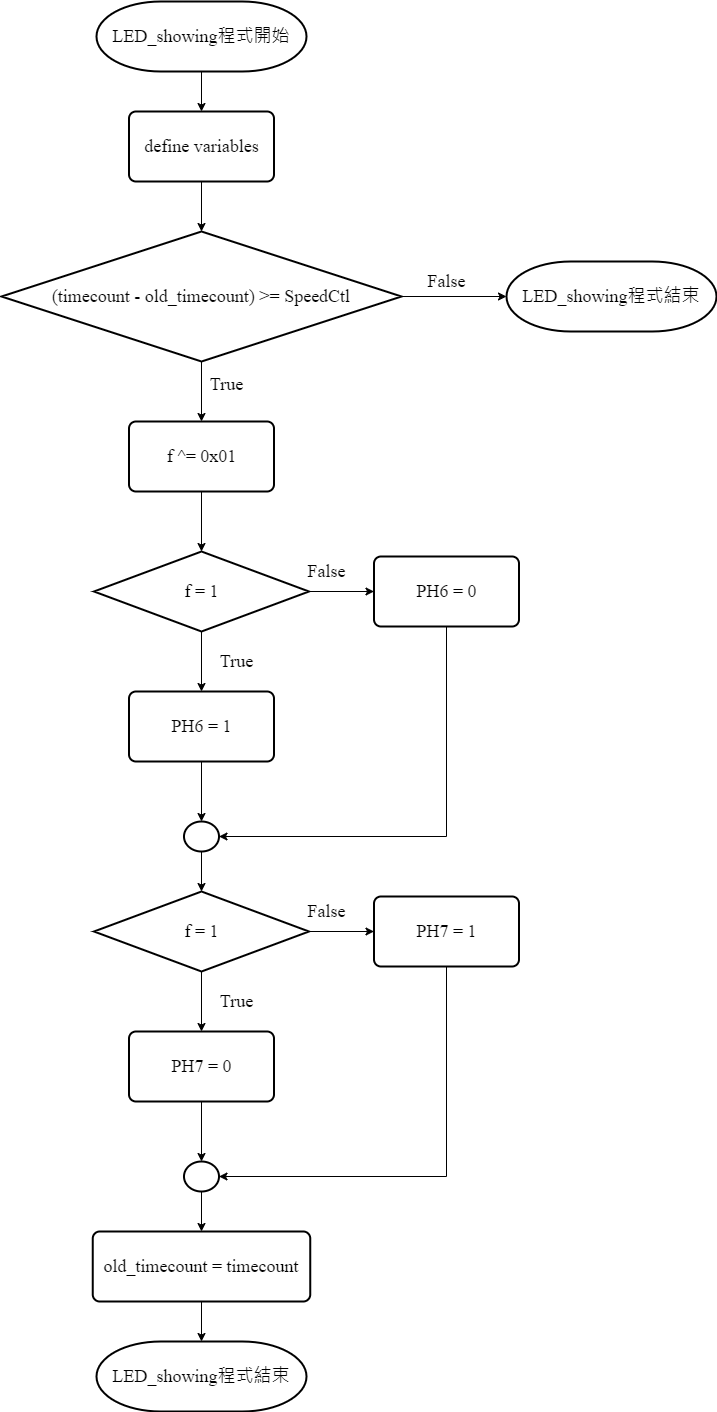

The diagram above was exported from draw.io. Its source (the exported page's mxGraphModel, read from the mxfile embedded in the PNG):
<mxGraphModel dx="1031" dy="1039" grid="1" gridSize="10" guides="1" tooltips="1" connect="1" arrows="1" fold="1" page="1" pageScale="1" pageWidth="827" pageHeight="1169" math="0" shadow="0">
  <root>
    <mxCell id="0" />
    <mxCell id="1" parent="0" />
    <mxCell id="Vy13XdpJbhVMEyv_1F0M-11" style="edgeStyle=orthogonalEdgeStyle;rounded=0;orthogonalLoop=1;jettySize=auto;html=1;exitX=0.5;exitY=1;exitDx=0;exitDy=0;exitPerimeter=0;entryX=0.5;entryY=0;entryDx=0;entryDy=0;" edge="1" parent="1" source="Vy13XdpJbhVMEyv_1F0M-1" target="Vy13XdpJbhVMEyv_1F0M-2">
      <mxGeometry relative="1" as="geometry" />
    </mxCell>
    <mxCell id="Vy13XdpJbhVMEyv_1F0M-1" value="&lt;font face=&quot;Times New Roman&quot; style=&quot;font-size: 18px;&quot;&gt;LED_showing程式開始&lt;/font&gt;" style="strokeWidth=2;html=1;shape=mxgraph.flowchart.terminator;whiteSpace=wrap;" vertex="1" parent="1">
      <mxGeometry x="320" y="80" width="210" height="70" as="geometry" />
    </mxCell>
    <mxCell id="Vy13XdpJbhVMEyv_1F0M-2" value="&lt;font face=&quot;Times New Roman&quot; style=&quot;font-size: 18px;&quot;&gt;define variables&lt;/font&gt;" style="rounded=1;whiteSpace=wrap;html=1;absoluteArcSize=1;arcSize=14;strokeWidth=2;" vertex="1" parent="1">
      <mxGeometry x="352.5" y="190" width="145" height="70" as="geometry" />
    </mxCell>
    <mxCell id="Vy13XdpJbhVMEyv_1F0M-13" style="edgeStyle=orthogonalEdgeStyle;rounded=0;orthogonalLoop=1;jettySize=auto;html=1;exitX=0.5;exitY=1;exitDx=0;exitDy=0;exitPerimeter=0;entryX=0.5;entryY=0;entryDx=0;entryDy=0;" edge="1" parent="1" source="Vy13XdpJbhVMEyv_1F0M-3" target="Vy13XdpJbhVMEyv_1F0M-5">
      <mxGeometry relative="1" as="geometry" />
    </mxCell>
    <mxCell id="Vy13XdpJbhVMEyv_1F0M-3" value="&lt;font face=&quot;Times New Roman&quot; style=&quot;font-size: 18px;&quot;&gt;(timecount - old_timecount) &amp;gt;= SpeedCtl&lt;/font&gt;" style="strokeWidth=2;html=1;shape=mxgraph.flowchart.decision;whiteSpace=wrap;" vertex="1" parent="1">
      <mxGeometry x="225" y="310" width="400" height="130" as="geometry" />
    </mxCell>
    <mxCell id="Vy13XdpJbhVMEyv_1F0M-5" value="&lt;font face=&quot;Times New Roman&quot; style=&quot;font-size: 18px;&quot;&gt;f ^= 0x01&lt;/font&gt;" style="rounded=1;whiteSpace=wrap;html=1;absoluteArcSize=1;arcSize=14;strokeWidth=2;" vertex="1" parent="1">
      <mxGeometry x="352.5" y="500" width="145" height="70" as="geometry" />
    </mxCell>
    <mxCell id="Vy13XdpJbhVMEyv_1F0M-16" style="edgeStyle=orthogonalEdgeStyle;rounded=0;orthogonalLoop=1;jettySize=auto;html=1;exitX=0.5;exitY=1;exitDx=0;exitDy=0;exitPerimeter=0;entryX=0.5;entryY=0;entryDx=0;entryDy=0;" edge="1" parent="1" source="Vy13XdpJbhVMEyv_1F0M-7" target="Vy13XdpJbhVMEyv_1F0M-8">
      <mxGeometry relative="1" as="geometry" />
    </mxCell>
    <mxCell id="Vy13XdpJbhVMEyv_1F0M-18" style="edgeStyle=orthogonalEdgeStyle;rounded=0;orthogonalLoop=1;jettySize=auto;html=1;exitX=1;exitY=0.5;exitDx=0;exitDy=0;exitPerimeter=0;entryX=0;entryY=0.5;entryDx=0;entryDy=0;" edge="1" parent="1" source="Vy13XdpJbhVMEyv_1F0M-7" target="Vy13XdpJbhVMEyv_1F0M-9">
      <mxGeometry relative="1" as="geometry" />
    </mxCell>
    <mxCell id="Vy13XdpJbhVMEyv_1F0M-7" value="&lt;font face=&quot;Times New Roman&quot; style=&quot;font-size: 18px;&quot;&gt;f = 1&lt;/font&gt;" style="strokeWidth=2;html=1;shape=mxgraph.flowchart.decision;whiteSpace=wrap;" vertex="1" parent="1">
      <mxGeometry x="317.5" y="630" width="215" height="80" as="geometry" />
    </mxCell>
    <mxCell id="Vy13XdpJbhVMEyv_1F0M-8" value="&lt;font face=&quot;Times New Roman&quot; style=&quot;font-size: 18px;&quot;&gt;PH6 = 1&lt;/font&gt;" style="rounded=1;whiteSpace=wrap;html=1;absoluteArcSize=1;arcSize=14;strokeWidth=2;" vertex="1" parent="1">
      <mxGeometry x="352.5" y="770" width="145" height="70" as="geometry" />
    </mxCell>
    <mxCell id="Vy13XdpJbhVMEyv_1F0M-28" style="edgeStyle=orthogonalEdgeStyle;rounded=0;orthogonalLoop=1;jettySize=auto;html=1;exitX=0.5;exitY=1;exitDx=0;exitDy=0;entryX=1;entryY=0.5;entryDx=0;entryDy=0;entryPerimeter=0;" edge="1" parent="1" source="Vy13XdpJbhVMEyv_1F0M-9" target="Vy13XdpJbhVMEyv_1F0M-23">
      <mxGeometry relative="1" as="geometry">
        <mxPoint x="670" y="930" as="targetPoint" />
        <Array as="points">
          <mxPoint x="670" y="915" />
        </Array>
      </mxGeometry>
    </mxCell>
    <mxCell id="Vy13XdpJbhVMEyv_1F0M-9" value="&lt;font face=&quot;Times New Roman&quot; style=&quot;font-size: 18px;&quot;&gt;PH6 = 0&lt;/font&gt;" style="rounded=1;whiteSpace=wrap;html=1;absoluteArcSize=1;arcSize=14;strokeWidth=2;" vertex="1" parent="1">
      <mxGeometry x="597.5" y="635" width="145" height="70" as="geometry" />
    </mxCell>
    <mxCell id="Vy13XdpJbhVMEyv_1F0M-12" style="edgeStyle=orthogonalEdgeStyle;rounded=0;orthogonalLoop=1;jettySize=auto;html=1;exitX=0.5;exitY=1;exitDx=0;exitDy=0;entryX=0.5;entryY=0;entryDx=0;entryDy=0;entryPerimeter=0;" edge="1" parent="1" source="Vy13XdpJbhVMEyv_1F0M-2" target="Vy13XdpJbhVMEyv_1F0M-3">
      <mxGeometry relative="1" as="geometry" />
    </mxCell>
    <mxCell id="Vy13XdpJbhVMEyv_1F0M-14" value="&lt;font face=&quot;Times New Roman&quot; style=&quot;font-size: 18px;&quot;&gt;True&lt;/font&gt;" style="text;html=1;align=center;verticalAlign=middle;resizable=0;points=[];autosize=1;strokeColor=none;fillColor=none;" vertex="1" parent="1">
      <mxGeometry x="420" y="443" width="60" height="40" as="geometry" />
    </mxCell>
    <mxCell id="Vy13XdpJbhVMEyv_1F0M-15" style="edgeStyle=orthogonalEdgeStyle;rounded=0;orthogonalLoop=1;jettySize=auto;html=1;exitX=0.5;exitY=1;exitDx=0;exitDy=0;entryX=0.5;entryY=0;entryDx=0;entryDy=0;entryPerimeter=0;" edge="1" parent="1" source="Vy13XdpJbhVMEyv_1F0M-5" target="Vy13XdpJbhVMEyv_1F0M-7">
      <mxGeometry relative="1" as="geometry" />
    </mxCell>
    <mxCell id="Vy13XdpJbhVMEyv_1F0M-17" value="&lt;font face=&quot;Times New Roman&quot; style=&quot;font-size: 18px;&quot;&gt;True&lt;/font&gt;" style="text;html=1;align=center;verticalAlign=middle;resizable=0;points=[];autosize=1;strokeColor=none;fillColor=none;" vertex="1" parent="1">
      <mxGeometry x="430" y="720" width="60" height="40" as="geometry" />
    </mxCell>
    <mxCell id="Vy13XdpJbhVMEyv_1F0M-19" value="&lt;font face=&quot;Times New Roman&quot; style=&quot;font-size: 18px;&quot;&gt;False&lt;/font&gt;" style="text;html=1;align=center;verticalAlign=middle;resizable=0;points=[];autosize=1;strokeColor=none;fillColor=none;" vertex="1" parent="1">
      <mxGeometry x="520" y="630" width="60" height="40" as="geometry" />
    </mxCell>
    <mxCell id="Vy13XdpJbhVMEyv_1F0M-20" value="&lt;font face=&quot;Times New Roman&quot; style=&quot;font-size: 18px;&quot;&gt;LED_showing程式結束&lt;/font&gt;" style="strokeWidth=2;html=1;shape=mxgraph.flowchart.terminator;whiteSpace=wrap;" vertex="1" parent="1">
      <mxGeometry x="730" y="340" width="210" height="70" as="geometry" />
    </mxCell>
    <mxCell id="Vy13XdpJbhVMEyv_1F0M-21" style="edgeStyle=orthogonalEdgeStyle;rounded=0;orthogonalLoop=1;jettySize=auto;html=1;exitX=1;exitY=0.5;exitDx=0;exitDy=0;exitPerimeter=0;entryX=0;entryY=0.5;entryDx=0;entryDy=0;entryPerimeter=0;" edge="1" parent="1" source="Vy13XdpJbhVMEyv_1F0M-3" target="Vy13XdpJbhVMEyv_1F0M-20">
      <mxGeometry relative="1" as="geometry" />
    </mxCell>
    <mxCell id="Vy13XdpJbhVMEyv_1F0M-22" value="&lt;font face=&quot;Times New Roman&quot; style=&quot;font-size: 18px;&quot;&gt;False&lt;/font&gt;" style="text;html=1;align=center;verticalAlign=middle;resizable=0;points=[];autosize=1;strokeColor=none;fillColor=none;" vertex="1" parent="1">
      <mxGeometry x="640" y="340" width="60" height="40" as="geometry" />
    </mxCell>
    <mxCell id="Vy13XdpJbhVMEyv_1F0M-49" style="edgeStyle=orthogonalEdgeStyle;rounded=0;orthogonalLoop=1;jettySize=auto;html=1;exitX=0.5;exitY=1;exitDx=0;exitDy=0;exitPerimeter=0;" edge="1" parent="1" source="Vy13XdpJbhVMEyv_1F0M-23" target="Vy13XdpJbhVMEyv_1F0M-41">
      <mxGeometry relative="1" as="geometry" />
    </mxCell>
    <mxCell id="Vy13XdpJbhVMEyv_1F0M-23" value="" style="strokeWidth=2;html=1;shape=mxgraph.flowchart.start_2;whiteSpace=wrap;" vertex="1" parent="1">
      <mxGeometry x="407.5" y="900" width="35" height="30" as="geometry" />
    </mxCell>
    <mxCell id="Vy13XdpJbhVMEyv_1F0M-25" style="edgeStyle=orthogonalEdgeStyle;rounded=0;orthogonalLoop=1;jettySize=auto;html=1;exitX=0.5;exitY=1;exitDx=0;exitDy=0;entryX=0.5;entryY=0;entryDx=0;entryDy=0;entryPerimeter=0;" edge="1" parent="1" source="Vy13XdpJbhVMEyv_1F0M-8" target="Vy13XdpJbhVMEyv_1F0M-23">
      <mxGeometry relative="1" as="geometry" />
    </mxCell>
    <mxCell id="Vy13XdpJbhVMEyv_1F0M-39" style="edgeStyle=orthogonalEdgeStyle;rounded=0;orthogonalLoop=1;jettySize=auto;html=1;exitX=0.5;exitY=1;exitDx=0;exitDy=0;exitPerimeter=0;entryX=0.5;entryY=0;entryDx=0;entryDy=0;" edge="1" parent="1" source="Vy13XdpJbhVMEyv_1F0M-41" target="Vy13XdpJbhVMEyv_1F0M-42">
      <mxGeometry relative="1" as="geometry" />
    </mxCell>
    <mxCell id="Vy13XdpJbhVMEyv_1F0M-40" style="edgeStyle=orthogonalEdgeStyle;rounded=0;orthogonalLoop=1;jettySize=auto;html=1;exitX=1;exitY=0.5;exitDx=0;exitDy=0;exitPerimeter=0;entryX=0;entryY=0.5;entryDx=0;entryDy=0;" edge="1" parent="1" source="Vy13XdpJbhVMEyv_1F0M-41" target="Vy13XdpJbhVMEyv_1F0M-44">
      <mxGeometry relative="1" as="geometry" />
    </mxCell>
    <mxCell id="Vy13XdpJbhVMEyv_1F0M-41" value="&lt;font face=&quot;Times New Roman&quot; style=&quot;font-size: 18px;&quot;&gt;f = 1&lt;/font&gt;" style="strokeWidth=2;html=1;shape=mxgraph.flowchart.decision;whiteSpace=wrap;" vertex="1" parent="1">
      <mxGeometry x="317.5" y="970" width="215" height="80" as="geometry" />
    </mxCell>
    <mxCell id="Vy13XdpJbhVMEyv_1F0M-42" value="&lt;font face=&quot;Times New Roman&quot; style=&quot;font-size: 18px;&quot;&gt;PH7 = 0&lt;/font&gt;" style="rounded=1;whiteSpace=wrap;html=1;absoluteArcSize=1;arcSize=14;strokeWidth=2;" vertex="1" parent="1">
      <mxGeometry x="352.5" y="1110" width="145" height="70" as="geometry" />
    </mxCell>
    <mxCell id="Vy13XdpJbhVMEyv_1F0M-43" style="edgeStyle=orthogonalEdgeStyle;rounded=0;orthogonalLoop=1;jettySize=auto;html=1;exitX=0.5;exitY=1;exitDx=0;exitDy=0;entryX=1;entryY=0.5;entryDx=0;entryDy=0;entryPerimeter=0;" edge="1" parent="1" source="Vy13XdpJbhVMEyv_1F0M-44" target="Vy13XdpJbhVMEyv_1F0M-47">
      <mxGeometry relative="1" as="geometry">
        <mxPoint x="670" y="1270" as="targetPoint" />
        <Array as="points">
          <mxPoint x="670" y="1255" />
        </Array>
      </mxGeometry>
    </mxCell>
    <mxCell id="Vy13XdpJbhVMEyv_1F0M-44" value="&lt;font face=&quot;Times New Roman&quot; style=&quot;font-size: 18px;&quot;&gt;PH7 = 1&lt;/font&gt;" style="rounded=1;whiteSpace=wrap;html=1;absoluteArcSize=1;arcSize=14;strokeWidth=2;" vertex="1" parent="1">
      <mxGeometry x="597.5" y="975" width="145" height="70" as="geometry" />
    </mxCell>
    <mxCell id="Vy13XdpJbhVMEyv_1F0M-45" value="&lt;font face=&quot;Times New Roman&quot; style=&quot;font-size: 18px;&quot;&gt;True&lt;/font&gt;" style="text;html=1;align=center;verticalAlign=middle;resizable=0;points=[];autosize=1;strokeColor=none;fillColor=none;" vertex="1" parent="1">
      <mxGeometry x="430" y="1060" width="60" height="40" as="geometry" />
    </mxCell>
    <mxCell id="Vy13XdpJbhVMEyv_1F0M-46" value="&lt;font face=&quot;Times New Roman&quot; style=&quot;font-size: 18px;&quot;&gt;False&lt;/font&gt;" style="text;html=1;align=center;verticalAlign=middle;resizable=0;points=[];autosize=1;strokeColor=none;fillColor=none;" vertex="1" parent="1">
      <mxGeometry x="520" y="970" width="60" height="40" as="geometry" />
    </mxCell>
    <mxCell id="Vy13XdpJbhVMEyv_1F0M-52" style="edgeStyle=orthogonalEdgeStyle;rounded=0;orthogonalLoop=1;jettySize=auto;html=1;exitX=0.5;exitY=1;exitDx=0;exitDy=0;exitPerimeter=0;entryX=0.5;entryY=0;entryDx=0;entryDy=0;" edge="1" parent="1" source="Vy13XdpJbhVMEyv_1F0M-47" target="Vy13XdpJbhVMEyv_1F0M-50">
      <mxGeometry relative="1" as="geometry" />
    </mxCell>
    <mxCell id="Vy13XdpJbhVMEyv_1F0M-47" value="" style="strokeWidth=2;html=1;shape=mxgraph.flowchart.start_2;whiteSpace=wrap;" vertex="1" parent="1">
      <mxGeometry x="407.5" y="1240" width="35" height="30" as="geometry" />
    </mxCell>
    <mxCell id="Vy13XdpJbhVMEyv_1F0M-48" style="edgeStyle=orthogonalEdgeStyle;rounded=0;orthogonalLoop=1;jettySize=auto;html=1;exitX=0.5;exitY=1;exitDx=0;exitDy=0;entryX=0.5;entryY=0;entryDx=0;entryDy=0;entryPerimeter=0;" edge="1" parent="1" source="Vy13XdpJbhVMEyv_1F0M-42" target="Vy13XdpJbhVMEyv_1F0M-47">
      <mxGeometry relative="1" as="geometry" />
    </mxCell>
    <mxCell id="Vy13XdpJbhVMEyv_1F0M-50" value="&lt;font face=&quot;Times New Roman&quot; style=&quot;font-size: 18px;&quot;&gt;old_timecount = timecount&lt;/font&gt;" style="rounded=1;whiteSpace=wrap;html=1;absoluteArcSize=1;arcSize=14;strokeWidth=2;" vertex="1" parent="1">
      <mxGeometry x="316.25" y="1310" width="217.5" height="70" as="geometry" />
    </mxCell>
    <mxCell id="Vy13XdpJbhVMEyv_1F0M-53" value="&lt;font face=&quot;Times New Roman&quot; style=&quot;font-size: 18px;&quot;&gt;LED_showing程式結束&lt;/font&gt;" style="strokeWidth=2;html=1;shape=mxgraph.flowchart.terminator;whiteSpace=wrap;" vertex="1" parent="1">
      <mxGeometry x="320" y="1420" width="210" height="70" as="geometry" />
    </mxCell>
    <mxCell id="Vy13XdpJbhVMEyv_1F0M-54" style="edgeStyle=orthogonalEdgeStyle;rounded=0;orthogonalLoop=1;jettySize=auto;html=1;exitX=0.5;exitY=1;exitDx=0;exitDy=0;entryX=0.5;entryY=0;entryDx=0;entryDy=0;entryPerimeter=0;" edge="1" parent="1" source="Vy13XdpJbhVMEyv_1F0M-50" target="Vy13XdpJbhVMEyv_1F0M-53">
      <mxGeometry relative="1" as="geometry" />
    </mxCell>
  </root>
</mxGraphModel>